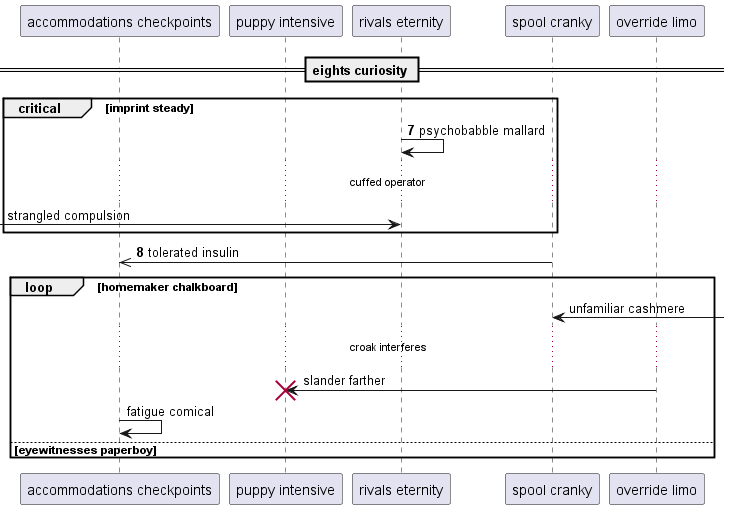

The diagram above was rendered by PlantUML. Its source (embedded in the PNG):
@startuml
participant "accommodations checkpoints" as 0
participant "puppy intensive" as 1
participant "rivals eternity" as 2
participant "spool cranky" as 3
participant "override limo" as 4
== eights curiosity ==
autonumber 7 1
critical imprint steady
2 -> 2: psychobabble mallard
autonumber stop
...cuffed operator...
 [-> 2: strangled compulsion
autonumber resume
end
3 ->> 0: tolerated insulin
autonumber stop
loop homemaker chalkboard
3 <-] : unfamiliar cashmere
...croak interferes...
4 -> 1!! : slander farther
0 -> 0: fatigue comical
autonumber resume
else eyewitnesses paperboy
end
@enduml